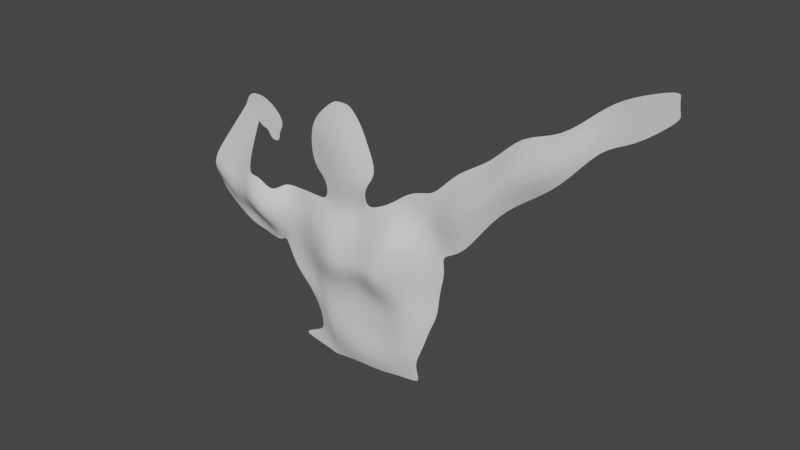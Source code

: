 # Source: arnold.blend  (saved by Blender 2.92.15; exported with 4.5.12 LTS)
import bpy
from mathutils import Matrix  # noqa: F401  (used for matrix-valued properties, if any)

bpy.ops.wm.read_factory_settings(use_empty=True)
scene = bpy.context.scene
scene.name = 'Scene'

# ---- collections
col_collection = bpy.data.collections.new('Collection'); scene.collection.children.link(col_collection)

# ---- materials (node trees are filled in below, after node groups)
mat_material_002 = bpy.data.materials.new('Material.002')
mat_material_002.alpha_threshold = 0.4625
mat_material_002.use_transparent_shadow = False
mat_material_003 = bpy.data.materials.new('Material.003')
mat_material_003.use_transparent_shadow = False

# ---- material node trees
mat_material_002.use_nodes = True; mat_material_002.node_tree.nodes.clear()
_N = mat_material_002.node_tree.nodes; _L = mat_material_002.node_tree.links
n0 = _N.new('ShaderNodeOutputMaterial'); n0.name = 'Material Output'; n0.location = (300, 300)
n1 = _N.new('ShaderNodeBsdfPrincipled'); n1.name = 'Principled BSDF'; n1.location = (10, 300)
n1.distribution = 'GGX'
n1.subsurface_method = 'BURLEY'
n1.inputs[3].default_value = 1.45
n1.inputs[27].default_value = (0.0, 0.0, 0.0, 1.0)
n1.inputs[28].default_value = 1.0
_L.new(n1.outputs[0], n0.inputs[0])
n0.is_active_output = True
mat_material_003.use_nodes = True; mat_material_003.node_tree.nodes.clear()
_N = mat_material_003.node_tree.nodes; _L = mat_material_003.node_tree.links
n0 = _N.new('ShaderNodeBsdfPrincipled'); n0.name = 'Principled BSDF'; n0.location = (10, 300)
n0.distribution = 'GGX'
n0.subsurface_method = 'BURLEY'
n0.inputs[3].default_value = 1.45
n0.inputs[27].default_value = (0.0, 0.0, 0.0, 1.0)
n0.inputs[28].default_value = 1.0
n1 = _N.new('ShaderNodeOutputMaterial'); n1.name = 'Material Output'; n1.location = (300, 300)
_L.new(n0.outputs[0], n1.inputs[0])
n1.is_active_output = True

# ---- world
world_world = bpy.data.worlds.new('World'); scene.world = world_world
world_world.use_nodes = True; world_world.node_tree.nodes.clear()
_N = world_world.node_tree.nodes; _L = world_world.node_tree.links
n0 = _N.new('ShaderNodeOutputWorld'); n0.name = 'World Output'; n0.location = (300, 300)
n1 = _N.new('ShaderNodeBackground'); n1.name = 'Background'; n1.location = (10, 300)
n1.inputs[0].default_value = (0.05088, 0.05088, 0.05088, 1.0)
_L.new(n1.outputs[0], n0.inputs[0])
n0.is_active_output = True
world_world.color = (0.05088, 0.05088, 0.05088)
world_world.use_sun_shadow = False
world_world.sun_shadow_jitter_overblur = 0.0

# ---- meshes
me_plane = bpy.data.meshes.new('Plane')
me_plane.from_pydata([(-0.756, -1.017, 0.09078), (0.645, -0.9932, 0.07393), (-0.9227, 0.5558, 0.1317), (0.7975, 0.9467, 0.08685), (-0.9586, 0.439, 0.2268), (-0.9877, 0.3318, 0.2845), (-0.9758, 0.2277, 0.2579), (-0.9543, 0.1223, 0.1996), (-0.9379, 0.008126, 0.1284), (-0.8899, -0.1179, 0.1229), (-0.8392, -0.2338, 0.1219), (-0.7624, -0.3384, 0.1206), (-0.6622, -0.4364, 0.1206), (-0.5684, -0.5257, 0.1344), (-0.4964, -0.6271, 0.1467), (-0.4848, -0.7557, 0.131), (-0.5058, -0.8599, 0.1096), (-0.5918, -0.9107, 0.09796), (-0.7151, -0.9723, 0.0937), (-0.6051, -1.041, 0.09073), (-0.497, -1.067, 0.08954), (-0.4296, -1.076, 0.0889), (-0.3911, -1.09, 0.08835), (-0.3629, -1.096, 0.08856), (-0.314, -1.086, 0.09241), (-0.166, -1.048, 0.1146), (-0.0007265, -1.02, 0.1347), (0.1034, -1.018, 0.133), (0.1942, -1.016, 0.1284), (0.2575, -1.01, 0.1264), (0.3041, -1.003, 0.1244), (0.3516, -0.9968, 0.1203), (0.4169, -0.9939, 0.1108), (0.5204, -0.9934, 0.09267), (0.6255, -0.8754, 0.09778), (0.6284, -0.7592, 0.1218), (0.6762, -0.6472, 0.1244), (0.7257, -0.5207, 0.1181), (0.7711, -0.3711, 0.1112), (0.8403, -0.2144, 0.09122), (0.8518, -0.05751, 0.08737), (0.8698, 0.07816, 0.08698), (0.8991, 0.1942, 0.08549), (0.8999, 0.3051, 0.08527), (0.8753, 0.4135, 0.08597), (0.8451, 0.5159, 0.08649), (0.8185, 0.6133, 0.0881), (0.7987, 0.713, 0.09034), (0.7956, 0.8233, 0.0908), (0.6821, 0.9224, 0.08543), (0.5855, 0.8949, 0.09086), (0.515, 0.8609, 0.09514), (0.4495, 0.8156, 0.09941), (0.3869, 0.764, 0.1076), (0.311, 0.7113, 0.1298), (0.2062, 0.6624, 0.1475), (0.09223, 0.6234, 0.1453), (-0.02053, 0.5924, 0.1362), (-0.1324, 0.5703, 0.1519), (-0.2426, 0.5608, 0.1545), (-0.3553, 0.559, 0.146), (-0.4956, 0.5586, 0.1376), (-0.6529, 0.5578, 0.1252), (-0.7977, 0.5558, 0.1229), (-0.5115, -0.9789, 0.09476), (-0.4257, -0.9997, 0.09744), (-0.3999, -1.026, 0.09568), (-0.3681, -1.029, 0.09794), (-0.3481, -1.016, 0.1026), (-0.3108, -0.9955, 0.1123), (-0.1768, -0.9502, 0.148), (-0.001938, -0.9125, 0.1722), (0.1014, -0.9072, 0.1711), (0.1846, -0.9031, 0.1686), (0.2428, -0.8948, 0.1677), (0.2893, -0.8853, 0.1664), (0.3393, -0.8784, 0.1631), (0.402, -0.8755, 0.1548), (0.4991, -0.8753, 0.1312), (-0.4455, -0.9386, 0.1053), (-0.3968, -0.966, 0.1067), (-0.3688, -0.9591, 0.1125), (-0.351, -0.9419, 0.1197), (-0.3337, -0.9155, 0.1303), (-0.2918, -0.8856, 0.1486), (-0.1504, -0.8371, 0.1811), (0.007086, -0.8054, 0.181), (0.1082, -0.8001, 0.1793), (0.1895, -0.7934, 0.1773), (0.2433, -0.7811, 0.1762), (0.2831, -0.7672, 0.1757), (0.3281, -0.757, 0.1754), (0.3946, -0.754, 0.1742), (0.5021, -0.7593, 0.1613), (-0.4276, -0.8828, 0.119), (-0.3658, -0.867, 0.1365), (-0.3532, -0.8532, 0.1434), (-0.3423, -0.8325, 0.1521), (-0.3207, -0.7978, 0.1677), (-0.2574, -0.7595, 0.1846), (-0.1033, -0.718, 0.1826), (0.0171, -0.7019, 0.174), (0.1207, -0.6943, 0.1727), (0.2072, -0.6856, 0.1697), (0.2702, -0.6736, 0.17), (0.3216, -0.6605, 0.1715), (0.3744, -0.6494, 0.1739), (0.4463, -0.6451, 0.1759), (0.5498, -0.6475, 0.1667), (-0.3929, -0.7579, 0.1566), (-0.3605, -0.7431, 0.1701), (-0.3459, -0.7258, 0.177), (-0.33, -0.7047, 0.1831), (-0.294, -0.6684, 0.1904), (-0.2087, -0.6327, 0.1893), (-0.0805, -0.6134, 0.1744), (0.0301, -0.6, 0.1647), (0.1383, -0.5895, 0.1628), (0.2454, -0.5839, 0.1623), (0.3274, -0.5747, 0.1677), (0.3953, -0.5625, 0.1735), (0.4603, -0.5481, 0.1775), (0.5294, -0.5351, 0.1762), (0.6122, -0.5253, 0.1611), (-0.3856, -0.6229, 0.1824), (-0.3486, -0.6135, 0.1898), (-0.3377, -0.5992, 0.192), (-0.3221, -0.58, 0.1941), (-0.2756, -0.5528, 0.1952), (-0.1882, -0.5316, 0.1874), (-0.06942, -0.5158, 0.1713), (0.04461, -0.4993, 0.1624), (0.1638, -0.4877, 0.1596), (0.2913, -0.4844, 0.1644), (0.3803, -0.4712, 0.1735), (0.4455, -0.4465, 0.1786), (0.5, -0.4173, 0.1808), (0.5672, -0.3924, 0.1776), (0.6689, -0.3808, 0.1503), (-0.4416, -0.5201, 0.1751), (-0.394, -0.5119, 0.1887), (-0.3758, -0.499, 0.1925), (-0.3454, -0.4804, 0.1967), (-0.279, -0.4555, 0.1986), (-0.1764, -0.4364, 0.1899), (-0.05839, -0.4187, 0.1749), (0.05834, -0.3994, 0.1654), (0.1814, -0.3841, 0.1624), (0.3039, -0.3728, 0.1668), (0.3813, -0.3441, 0.1753), (0.4538, -0.3086, 0.1826), (0.5367, -0.2735, 0.1824), (0.6286, -0.2443, 0.1619), (0.7291, -0.2253, 0.1221), (-0.5351, -0.433, 0.146), (-0.4714, -0.4232, 0.1661), (-0.4356, -0.4072, 0.1784), (-0.3754, -0.3835, 0.1942), (-0.2817, -0.3582, 0.2023), (-0.1648, -0.3409, 0.193), (-0.04744, -0.3215, 0.1791), (0.06909, -0.3, 0.1736), (0.1874, -0.2787, 0.1711), (0.2858, -0.2517, 0.18), (0.3683, -0.2145, 0.1959), (0.4468, -0.17, 0.2057), (0.5282, -0.1265, 0.1946), (0.6223, -0.09125, 0.154), (0.7369, -0.0712, 0.1063), (-0.6401, -0.3387, 0.1248), (-0.5551, -0.3307, 0.1403), (-0.4843, -0.3112, 0.1607), (-0.3933, -0.2852, 0.1946), (-0.2713, -0.2627, 0.2121), (-0.1535, -0.2444, 0.2081), (-0.03687, -0.2233, 0.1951), (0.07891, -0.1999, 0.1908), (0.1899, -0.1732, 0.2081), (0.2761, -0.1355, 0.232), (0.3515, -0.08822, 0.2546), (0.4269, -0.03723, 0.2578), (0.511, 0.009594, 0.2283), (0.6207, 0.0458, 0.1685), (0.7443, 0.06733, 0.1083), (-0.7135, -0.234, 0.1241), (-0.599, -0.2244, 0.1339), (-0.497, -0.208, 0.1673), (-0.3822, -0.1853, 0.2143), (-0.2602, -0.1658, 0.2392), (-0.143, -0.1461, 0.2413), (-0.02699, -0.1234, 0.2285), (0.08796, -0.09879, 0.2343), (0.1958, -0.06736, 0.2632), (0.2791, -0.023, 0.2959), (0.358, 0.0289, 0.3074), (0.4481, 0.08169, 0.2764), (0.5498, 0.1285, 0.228), (0.6618, 0.1624, 0.1571), (0.7717, 0.1837, 0.1081), (-0.7648, -0.1179, 0.1256), (-0.638, -0.1161, 0.1404), (-0.5044, -0.1015, 0.1846), (-0.3684, -0.08375, 0.2437), (-0.2502, -0.0666, 0.2774), (-0.1343, -0.04803, 0.2813), (-0.01989, -0.02708, 0.274), (0.09391, -0.002365, 0.2812), (0.2, 0.03298, 0.3112), (0.2888, 0.07954, 0.3347), (0.3781, 0.1346, 0.3096), (0.4752, 0.1895, 0.2807), (0.5744, 0.2376, 0.2175), (0.6762, 0.2706, 0.1521), (0.7822, 0.2932, 0.1055), (-0.8158, 0.0053, 0.1261), (-0.6731, 0.003733, 0.1489), (-0.5096, 0.008567, 0.2044), (-0.36, 0.01733, 0.2691), (-0.2433, 0.03017, 0.299), (-0.1294, 0.04526, 0.3017), (-0.0164, 0.06479, 0.296), (0.09662, 0.09029, 0.3041), (0.202, 0.127, 0.3251), (0.2956, 0.176, 0.3293), (0.3867, 0.2347, 0.3082), (0.4814, 0.2941, 0.2711), (0.5707, 0.342, 0.2217), (0.6592, 0.3737, 0.1628), (0.7583, 0.3974, 0.113), (-0.8295, 0.122, 0.1306), (-0.6767, 0.1189, 0.154), (-0.5032, 0.116, 0.2188), (-0.3548, 0.1165, 0.274), (-0.24, 0.1246, 0.2946), (-0.1277, 0.1368, 0.2894), (-0.01582, 0.1557, 0.2804), (0.09687, 0.1828, 0.2863), (0.2017, 0.2205, 0.2988), (0.297, 0.2722, 0.3096), (0.39, 0.3329, 0.3005), (0.4767, 0.3905, 0.2684), (0.5535, 0.437, 0.2138), (0.6338, 0.4707, 0.1589), (0.7293, 0.495, 0.1127), (-0.8508, 0.2277, 0.1539), (-0.689, 0.2252, 0.1492), (-0.496, 0.2186, 0.2211), (-0.3517, 0.216, 0.2681), (-0.2395, 0.2205, 0.2797), (-0.1286, 0.2307, 0.269), (-0.01723, 0.2497, 0.2576), (0.09565, 0.2793, 0.2638), (0.202, 0.3162, 0.2821), (0.3015, 0.3695, 0.2802), (0.3959, 0.4299, 0.2749), (0.4712, 0.4842, 0.2306), (0.5378, 0.5296, 0.1819), (0.61, 0.5646, 0.1395), (0.7025, 0.5897, 0.1034), (-0.8627, 0.3318, 0.186), (-0.708, 0.3325, 0.1389), (-0.5055, 0.3242, 0.2032), (-0.352, 0.3207, 0.2477), (-0.2409, 0.3225, 0.2551), (-0.1306, 0.3316, 0.2407), (-0.01936, 0.3516, 0.2266), (0.09348, 0.3824, 0.2272), (0.2037, 0.4195, 0.241), (0.3095, 0.4732, 0.2439), (0.3965, 0.5304, 0.2177), (0.4625, 0.5825, 0.1766), (0.5223, 0.6273, 0.1411), (0.591, 0.6623, 0.1133), (0.6832, 0.6889, 0.09204), (-0.8336, 0.439, 0.1457), (-0.6842, 0.4407, 0.1328), (-0.4998, 0.4358, 0.172), (-0.355, 0.4347, 0.1957), (-0.2426, 0.4358, 0.2004), (-0.1324, 0.4453, 0.1871), (-0.02053, 0.4674, 0.1712), (0.09223, 0.4984, 0.17), (0.2062, 0.5375, 0.1798), (0.3144, 0.5885, 0.1792), (0.3929, 0.6408, 0.1533), (0.4536, 0.6911, 0.1267), (0.5121, 0.7362, 0.1047), (0.5832, 0.7718, 0.09474), (0.6802, 0.799, 0.08928), (-1.002, 0.4573, 0.2292), (-1.038, 0.3405, 0.2974), (-1.067, 0.2333, 0.2968), (-1.055, 0.1291, 0.2447), (-1.034, 0.02374, 0.1516), (-1.018, -0.09039, 0.1195), (-1.203, 0.5966, 0.2041), (-1.239, 0.4625, 0.2882), (-1.268, 0.3393, 0.2882), (-1.256, 0.2198, 0.223), (-1.235, 0.09873, 0.1422), (-1.218, -0.03232, 0.1126), (-1.351, 0.5223, 0.2119), (-1.387, 0.4068, 0.2215), (-1.416, 0.3009, 0.2086), (-1.404, 0.198, 0.1609), (-1.382, 0.0938, 0.1079), (-1.366, -0.01899, 0.106), (-1.521, 0.4928, 0.1567), (-1.557, 0.3979, 0.1793), (-1.586, 0.3108, 0.1783), (-1.574, 0.2263, 0.1617), (-1.553, 0.1407, 0.1266), (-1.537, 0.04799, 0.09909), (-1.768, 0.6898, 0.1396), (-1.803, 0.5949, 0.1629), (-1.833, 0.5078, 0.1625), (-1.821, 0.4233, 0.1466), (-1.799, 0.3377, 0.1119), (-1.783, 0.245, 0.1001), (-1.26, 1.075, 0.09153), (-1.336, 1.062, 0.0891), (-1.447, 1.15, 0.08089), (-1.222, 1.132, 0.09045), (-1.298, 1.118, 0.08822), (-1.409, 1.207, 0.08003), (-1.139, 1.142, 0.0928), (-1.373, 1.329, 0.07588), (-0.8956, 1.145, 0.09912), (-1.13, 1.332, 0.08382), (-1.207, 1.022, 0.09565), (-1.123, 1.034, 0.09806), (-0.9934, 1.036, 0.1018), (-1.1, 0.9364, 0.1028), (-0.9713, 0.9381, 0.1065), (1.002, 1.205, 0.05996), (1.08, 0.4651, 0.07349), (1.05, 0.6072, 0.1165), (1.023, 0.7425, 0.1649), (1.003, 0.8809, 0.1627), (1.0, 1.034, 0.1009), (1.318, 1.356, 0.05538), (1.366, 0.9034, 0.0748), (1.348, 0.9903, 0.1188), (1.331, 1.073, 0.1399), (1.319, 1.158, 0.1382), (1.317, 1.251, 0.1088), (1.554, 1.659, 0.02389), (1.612, 1.111, 0.04537), (1.589, 1.217, 0.1102), (1.57, 1.317, 0.1482), (1.555, 1.419, 0.1462), (1.553, 1.532, 0.09634), (1.912, 1.72, 0.04574), (1.952, 1.34, 0.06452), (1.936, 1.413, 0.1112), (1.923, 1.482, 0.1315), (1.913, 1.553, 0.1306), (1.911, 1.632, 0.104), (2.203, 2.012, 0.003157), (2.232, 1.734, 0.003879), (2.221, 1.788, 0.003708), (2.211, 1.838, 0.003554), (2.204, 1.89, 0.003403), (2.203, 1.948, 0.003248), (2.424, 2.158, 0.00315), (2.463, 1.788, 0.00315), (2.448, 1.859, 0.00315), (2.434, 1.927, 0.00315), (2.424, 1.996, 0.00315), (2.423, 2.073, 0.00315), (2.789, 2.291, 0.00315), (2.811, 2.074, 0.00315), (2.803, 2.116, 0.00315), (2.795, 2.156, 0.00315), (2.789, 2.196, 0.00315), (2.788, 2.241, 0.00315), (0.09679, 0.8349, 0.1919), (-0.01598, 0.8039, 0.189), (-0.1278, 0.7818, 0.199), (-0.238, 0.7723, 0.1903), (-0.3507, 0.7705, 0.1582), (0.229, 0.9638, 0.1465), (0.04087, 0.8941, 0.2015), (-0.1561, 0.8551, 0.2065), (-0.3502, 0.8383, 0.1619), (-0.5487, 0.8352, 0.1172), (0.118, 1.206, 0.1442), (-0.0577, 1.149, 0.192), (-0.2333, 1.114, 0.1957), (-0.4064, 1.099, 0.1579), (-0.5833, 1.096, 0.1077), (0.02787, 1.367, 0.1188), (-0.1175, 1.327, 0.1395), (-0.2616, 1.298, 0.1427), (-0.4036, 1.286, 0.1242), (-0.5489, 1.284, 0.0973), (-0.1278, 1.491, 0.08509), (-0.1862, 1.47, 0.08738), (-0.2441, 1.464, 0.08752), (-0.3011, 1.459, 0.08784), (-0.3594, 1.458, 0.08663), (-0.1845, 1.492, 0.0841), (-0.2142, 1.497, 0.08331), (-0.2437, 1.495, 0.08363), (-0.2728, 1.492, 0.08391), (-0.3025, 1.488, 0.08424)], [], [(64, 65, 80, 79), (65, 66, 81, 80), (66, 67, 82, 81), (67, 68, 83, 82), (68, 69, 84, 83), (69, 70, 85, 84), (70, 71, 86, 85), (71, 72, 87, 86), (72, 73, 88, 87), (73, 74, 89, 88), (74, 75, 90, 89), (75, 76, 91, 90), (76, 77, 92, 91), (77, 78, 93, 92), (79, 80, 95, 94), (80, 81, 96, 95), (81, 82, 97, 96), (82, 83, 98, 97), (83, 84, 99, 98), (84, 85, 100, 99), (85, 86, 101, 100), (86, 87, 102, 101), (87, 88, 103, 102), (88, 89, 104, 103), (89, 90, 105, 104), (90, 91, 106, 105), (91, 92, 107, 106), (92, 93, 108, 107), (94, 95, 110, 109), (95, 96, 111, 110), (96, 97, 112, 111), (97, 98, 113, 112), (98, 99, 114, 113), (99, 100, 115, 114), (100, 101, 116, 115), (101, 102, 117, 116), (102, 103, 118, 117), (103, 104, 119, 118), (104, 105, 120, 119), (105, 106, 121, 120), (106, 107, 122, 121), (107, 108, 123, 122), (109, 110, 125, 124), (110, 111, 126, 125), (111, 112, 127, 126), (112, 113, 128, 127), (113, 114, 129, 128), (114, 115, 130, 129), (115, 116, 131, 130), (116, 117, 132, 131), (117, 118, 133, 132), (118, 119, 134, 133), (119, 120, 135, 134), (120, 121, 136, 135), (121, 122, 137, 136), (122, 123, 138, 137), (124, 125, 140, 139), (125, 126, 141, 140), (126, 127, 142, 141), (127, 128, 143, 142), (128, 129, 144, 143), (129, 130, 145, 144), (130, 131, 146, 145), (131, 132, 147, 146), (132, 133, 148, 147), (133, 134, 149, 148), (134, 135, 150, 149), (135, 136, 151, 150), (136, 137, 152, 151), (137, 138, 153, 152), (139, 140, 155, 154), (140, 141, 156, 155), (141, 142, 157, 156), (142, 143, 158, 157), (143, 144, 159, 158), (144, 145, 160, 159), (145, 146, 161, 160), (146, 147, 162, 161), (147, 148, 163, 162), (148, 149, 164, 163), (149, 150, 165, 164), (150, 151, 166, 165), (151, 152, 167, 166), (152, 153, 168, 167), (154, 155, 170, 169), (155, 156, 171, 170), (156, 157, 172, 171), (157, 158, 173, 172), (158, 159, 174, 173), (159, 160, 175, 174), (160, 161, 176, 175), (161, 162, 177, 176), (162, 163, 178, 177), (163, 164, 179, 178), (164, 165, 180, 179), (165, 166, 181, 180), (166, 167, 182, 181), (167, 168, 183, 182), (169, 170, 185, 184), (170, 171, 186, 185), (171, 172, 187, 186), (172, 173, 188, 187), (173, 174, 189, 188), (174, 175, 190, 189), (175, 176, 191, 190), (176, 177, 192, 191), (177, 178, 193, 192), (178, 179, 194, 193), (179, 180, 195, 194), (180, 181, 196, 195), (181, 182, 197, 196), (182, 183, 198, 197), (184, 185, 200, 199), (185, 186, 201, 200), (186, 187, 202, 201), (187, 188, 203, 202), (188, 189, 204, 203), (189, 190, 205, 204), (190, 191, 206, 205), (191, 192, 207, 206), (192, 193, 208, 207), (193, 194, 209, 208), (194, 195, 210, 209), (195, 196, 211, 210), (196, 197, 212, 211), (197, 198, 213, 212), (199, 200, 215, 214), (200, 201, 216, 215), (201, 202, 217, 216), (202, 203, 218, 217), (203, 204, 219, 218), (204, 205, 220, 219), (205, 206, 221, 220), (206, 207, 222, 221), (207, 208, 223, 222), (208, 209, 224, 223), (209, 210, 225, 224), (210, 211, 226, 225), (211, 212, 227, 226), (212, 213, 228, 227), (214, 215, 230, 229), (215, 216, 231, 230), (216, 217, 232, 231), (217, 218, 233, 232), (218, 219, 234, 233), (219, 220, 235, 234), (220, 221, 236, 235), (221, 222, 237, 236), (222, 223, 238, 237), (223, 224, 239, 238), (224, 225, 240, 239), (225, 226, 241, 240), (226, 227, 242, 241), (227, 228, 243, 242), (229, 230, 245, 244), (230, 231, 246, 245), (231, 232, 247, 246), (232, 233, 248, 247), (233, 234, 249, 248), (234, 235, 250, 249), (235, 236, 251, 250), (236, 237, 252, 251), (237, 238, 253, 252), (238, 239, 254, 253), (239, 240, 255, 254), (240, 241, 256, 255), (241, 242, 257, 256), (242, 243, 258, 257), (244, 245, 260, 259), (245, 246, 261, 260), (246, 247, 262, 261), (247, 248, 263, 262), (248, 249, 264, 263), (249, 250, 265, 264), (250, 251, 266, 265), (251, 252, 267, 266), (252, 253, 268, 267), (253, 254, 269, 268), (254, 255, 270, 269), (255, 256, 271, 270), (256, 257, 272, 271), (257, 258, 273, 272), (259, 260, 275, 274), (260, 261, 276, 275), (261, 262, 277, 276), (262, 263, 278, 277), (263, 264, 279, 278), (264, 265, 280, 279), (265, 266, 281, 280), (266, 267, 282, 281), (267, 268, 283, 282), (268, 269, 284, 283), (269, 270, 285, 284), (270, 271, 286, 285), (271, 272, 287, 286), (272, 273, 288, 287), (0, 19, 64, 18), (19, 20, 65, 64), (20, 21, 66, 65), (21, 22, 67, 66), (22, 23, 68, 67), (23, 24, 69, 68), (24, 25, 70, 69), (25, 26, 71, 70), (26, 27, 72, 71), (27, 28, 73, 72), (28, 29, 74, 73), (29, 30, 75, 74), (30, 31, 76, 75), (31, 32, 77, 76), (32, 33, 78, 77), (33, 1, 34, 78), (78, 34, 35, 93), (93, 35, 36, 108), (108, 36, 37, 123), (123, 37, 38, 138), (138, 38, 39, 153), (153, 39, 40, 168), (168, 40, 41, 183), (183, 41, 42, 198), (198, 42, 43, 213), (213, 43, 44, 228), (228, 44, 45, 243), (243, 45, 46, 258), (258, 46, 47, 273), (273, 47, 48, 288), (288, 48, 3, 49), (287, 288, 49, 50), (286, 287, 50, 51), (285, 286, 51, 52), (284, 285, 52, 53), (283, 284, 53, 54), (282, 283, 54, 55), (281, 282, 55, 56), (280, 281, 56, 57), (279, 280, 57, 58), (278, 279, 58, 59), (277, 278, 59, 60), (276, 277, 60, 61), (275, 276, 61, 62), (274, 275, 62, 63), (4, 274, 63, 2), (5, 259, 274, 4), (6, 244, 259, 5), (7, 229, 244, 6), (8, 214, 229, 7), (9, 199, 214, 8), (10, 184, 199, 9), (11, 169, 184, 10), (12, 154, 169, 11), (13, 139, 154, 12), (14, 124, 139, 13), (15, 109, 124, 14), (16, 94, 109, 15), (17, 79, 94, 16), (18, 64, 79, 17), (7, 6, 292, 293), (5, 4, 290, 291), (8, 7, 293, 294), (6, 5, 291, 292), (4, 2, 289, 290), (293, 292, 298, 299), (291, 290, 296, 297), (294, 293, 299, 300), (292, 291, 297, 298), (290, 289, 295, 296), (299, 298, 304, 305), (297, 296, 302, 303), (300, 299, 305, 306), (298, 297, 303, 304), (296, 295, 301, 302), (305, 304, 310, 311), (303, 302, 308, 309), (306, 305, 311, 312), (304, 303, 309, 310), (302, 301, 307, 308), (311, 310, 316, 317), (309, 308, 314, 315), (312, 311, 317, 318), (310, 309, 315, 316), (308, 307, 313, 314), (313, 307, 320, 321), (307, 301, 319, 320), (321, 320, 323, 324), (320, 319, 322, 323), (324, 323, 325, 326), (326, 325, 327, 328), (327, 325, 330, 331), (325, 323, 329, 330), (331, 330, 332, 333), (3, 48, 339, 334), (47, 46, 337, 338), (45, 44, 335, 336), (48, 47, 338, 339), (46, 45, 336, 337), (339, 338, 344, 345), (337, 336, 342, 343), (334, 339, 345, 340), (338, 337, 343, 344), (336, 335, 341, 342), (345, 344, 350, 351), (343, 342, 348, 349), (340, 345, 351, 346), (344, 343, 349, 350), (342, 341, 347, 348), (351, 350, 356, 357), (349, 348, 354, 355), (346, 351, 357, 352), (350, 349, 355, 356), (348, 347, 353, 354), (357, 356, 362, 363), (355, 354, 360, 361), (352, 357, 363, 358), (356, 355, 361, 362), (354, 353, 359, 360), (363, 362, 368, 369), (361, 360, 366, 367), (358, 363, 369, 364), (362, 361, 367, 368), (360, 359, 365, 366), (369, 368, 374, 375), (367, 366, 372, 373), (364, 369, 375, 370), (368, 367, 373, 374), (366, 365, 371, 372), (59, 58, 378, 379), (57, 56, 376, 377), (60, 59, 379, 380), (58, 57, 377, 378), (380, 379, 384, 385), (378, 377, 382, 383), (379, 378, 383, 384), (377, 376, 381, 382), (385, 384, 389, 390), (383, 382, 387, 388), (384, 383, 388, 389), (382, 381, 386, 387), (387, 386, 391, 392), (390, 389, 394, 395), (388, 387, 392, 393), (389, 388, 393, 394), (394, 393, 398, 399), (392, 391, 396, 397), (395, 394, 399, 400), (393, 392, 397, 398), (400, 399, 398, 397, 396, 401, 402, 403, 404, 405)])
me_plane.polygons.foreach_set('material_index', [0, 0, 0, 0, 0, 0, 0, 0, 0, 0, 0, 0, 0, 0, 0, 0, 0, 0, 0, 0, 0, 0, 0, 0, 0, 0, 0, 0, 0, 0, 0, 0, 0, 0, 0, 0, 0, 0, 0, 0, 0, 0, 0, 0, 0, 0, 0, 0, 0, 0, 0, 0, 0, 0, 0, 0, 0, 0, 0, 0, 0, 0, 0, 0, 0, 0, 0, 0, 0, 0, 0, 0, 0, 0, 0, 0, 0, 0, 0, 0, 0, 0, 0, 0, 0, 0, 0, 0, 0, 0, 0, 0, 0, 0, 0, 0, 0, 0, 0, 0, 0, 0, 0, 0, 0, 0, 0, 0, 0, 0, 0, 0, 0, 0, 0, 0, 0, 0, 0, 0, 0, 0, 0, 0, 0, 0, 0, 0, 0, 0, 0, 0, 0, 0, 0, 0, 0, 0, 0, 0, 0, 0, 0, 0, 0, 0, 0, 0, 0, 0, 0, 0, 0, 0, 0, 0, 0, 0, 0, 0, 0, 0, 0, 0, 0, 0, 0, 0, 0, 0, 0, 0, 0, 0, 0, 0, 0, 0, 0, 0, 0, 0, 0, 0, 0, 0, 0, 0, 0, 0, 0, 0, 0, 0, 0, 0, 0, 0, 0, 0, 0, 0, 0, 0, 0, 0, 0, 0, 0, 0, 0, 0, 0, 0, 0, 0, 0, 0, 0, 0, 0, 0, 0, 0, 0, 0, 0, 0, 0, 0, 0, 0, 0, 0, 0, 0, 0, 0, 0, 0, 0, 0, 0, 0, 0, 0, 0, 0, 0, 0, 0, 0, 0, 0, 0, 0, 0, 0, 0, 0, 0, 0, 0, 0, 0, 0, 0, 0, 0, 0, 0, 0, 0, 0, 0, 0, 0, 0, 0, 0, 0, 0, 0, 0, 0, 0, 0, 0, 0, 0, 0, 0, 0, 0, 0, 0, 0, 0, 0, 0, 0, 0, 0, 0, 0, 0, 0, 0, 0, 0, 0, 0, 0, 0, 0, 0, 0, 0, 0, 0, 0, 0, 0, 0, 0, 0, 0, 0, 0, 0, 0, 0, 0, 0, 0, 0, 0, 0, 0, 1, 0, 0, 0, 0, 0, 0])
_uv = me_plane.uv_layers.new(name='UVMap')
_uv.uv.foreach_set('vector', [0.0625, 0.0625, 0.125, 0.0625, 0.125, 0.125, 0.0625, 0.125, 0.125, 0.0625, 0.1875, 0.0625, 0.1875, 0.125, 0.125, 0.125, 0.1875, 0.0625, 0.25, 0.0625, 0.25, 0.125, 0.1875, 0.125, 0.25, 0.0625, 0.3125, 0.0625, 0.3125, 0.125, 0.25, 0.125, 0.3125, 0.0625, 0.375, 0.0625, 0.375, 0.125, 0.3125, 0.125, 0.375, 0.0625, 0.4375, 0.0625, 0.4375, 0.125, 0.375, 0.125, 0.4375, 0.0625, 0.5, 0.0625, 0.5, 0.125, 0.4375, 0.125, 0.5, 0.0625, 0.5625, 0.0625, 0.5625, 0.125, 0.5, 0.125, 0.5625, 0.0625, 0.625, 0.0625, 0.625, 0.125, 0.5625, 0.125, 0.625, 0.0625, 0.6875, 0.0625, 0.6875, 0.125, 0.625, 0.125, 0.6875, 0.0625, 0.75, 0.0625, 0.75, 0.125, 0.6875, 0.125, 0.75, 0.0625, 0.8125, 0.0625, 0.8125, 0.125, 0.75, 0.125, 0.8125, 0.0625, 0.875, 0.0625, 0.875, 0.125, 0.8125, 0.125, 0.875, 0.0625, 0.9375, 0.0625, 0.9375, 0.125, 0.875, 0.125, 0.0625, 0.125, 0.125, 0.125, 0.125, 0.1875, 0.0625, 0.1875, 0.125, 0.125, 0.1875, 0.125, 0.1875, 0.1875, 0.125, 0.1875, 0.1875, 0.125, 0.25, 0.125, 0.25, 0.1875, 0.1875, 0.1875, 0.25, 0.125, 0.3125, 0.125, 0.3125, 0.1875, 0.25, 0.1875, 0.3125, 0.125, 0.375, 0.125, 0.375, 0.1875, 0.3125, 0.1875, 0.375, 0.125, 0.4375, 0.125, 0.4375, 0.1875, 0.375, 0.1875, 0.4375, 0.125, 0.5, 0.125, 0.5, 0.1875, 0.4375, 0.1875, 0.5, 0.125, 0.5625, 0.125, 0.5625, 0.1875, 0.5, 0.1875, 0.5625, 0.125, 0.625, 0.125, 0.625, 0.1875, 0.5625, 0.1875, 0.625, 0.125, 0.6875, 0.125, 0.6875, 0.1875, 0.625, 0.1875, 0.6875, 0.125, 0.75, 0.125, 0.75, 0.1875, 0.6875, 0.1875, 0.75, 0.125, 0.8125, 0.125, 0.8125, 0.1875, 0.75, 0.1875, 0.8125, 0.125, 0.875, 0.125, 0.875, 0.1875, 0.8125, 0.1875, 0.875, 0.125, 0.9375, 0.125, 0.9375, 0.1875, 0.875, 0.1875, 0.0625, 0.1875, 0.125, 0.1875, 0.125, 0.25, 0.0625, 0.25, 0.125, 0.1875, 0.1875, 0.1875, 0.1875, 0.25, 0.125, 0.25, 0.1875, 0.1875, 0.25, 0.1875, 0.25, 0.25, 0.1875, 0.25, 0.25, 0.1875, 0.3125, 0.1875, 0.3125, 0.25, 0.25, 0.25, 0.3125, 0.1875, 0.375, 0.1875, 0.375, 0.25, 0.3125, 0.25, 0.375, 0.1875, 0.4375, 0.1875, 0.4375, 0.25, 0.375, 0.25, 0.4375, 0.1875, 0.5, 0.1875, 0.5, 0.25, 0.4375, 0.25, 0.5, 0.1875, 0.5625, 0.1875, 0.5625, 0.25, 0.5, 0.25, 0.5625, 0.1875, 0.625, 0.1875, 0.625, 0.25, 0.5625, 0.25, 0.625, 0.1875, 0.6875, 0.1875, 0.6875, 0.25, 0.625, 0.25, 0.6875, 0.1875, 0.75, 0.1875, 0.75, 0.25, 0.6875, 0.25, 0.75, 0.1875, 0.8125, 0.1875, 0.8125, 0.25, 0.75, 0.25, 0.8125, 0.1875, 0.875, 0.1875, 0.875, 0.25, 0.8125, 0.25, 0.875, 0.1875, 0.9375, 0.1875, 0.9375, 0.25, 0.875, 0.25, 0.0625, 0.25, 0.125, 0.25, 0.125, 0.3125, 0.0625, 0.3125, 0.125, 0.25, 0.1875, 0.25, 0.1875, 0.3125, 0.125, 0.3125, 0.1875, 0.25, 0.25, 0.25, 0.25, 0.3125, 0.1875, 0.3125, 0.25, 0.25, 0.3125, 0.25, 0.3125, 0.3125, 0.25, 0.3125, 0.3125, 0.25, 0.375, 0.25, 0.375, 0.3125, 0.3125, 0.3125, 0.375, 0.25, 0.4375, 0.25, 0.4375, 0.3125, 0.375, 0.3125, 0.4375, 0.25, 0.5, 0.25, 0.5, 0.3125, 0.4375, 0.3125, 0.5, 0.25, 0.5625, 0.25, 0.5625, 0.3125, 0.5, 0.3125, 0.5625, 0.25, 0.625, 0.25, 0.625, 0.3125, 0.5625, 0.3125, 0.625, 0.25, 0.6875, 0.25, 0.6875, 0.3125, 0.625, 0.3125, 0.6875, 0.25, 0.75, 0.25, 0.75, 0.3125, 0.6875, 0.3125, 0.75, 0.25, 0.8125, 0.25, 0.8125, 0.3125, 0.75, 0.3125, 0.8125, 0.25, 0.875, 0.25, 0.875, 0.3125, 0.8125, 0.3125, 0.875, 0.25, 0.9375, 0.25, 0.9375, 0.3125, 0.875, 0.3125, 0.0625, 0.3125, 0.125, 0.3125, 0.125, 0.375, 0.0625, 0.375, 0.125, 0.3125, 0.1875, 0.3125, 0.1875, 0.375, 0.125, 0.375, 0.1875, 0.3125, 0.25, 0.3125, 0.25, 0.375, 0.1875, 0.375, 0.25, 0.3125, 0.3125, 0.3125, 0.3125, 0.375, 0.25, 0.375, 0.3125, 0.3125, 0.375, 0.3125, 0.375, 0.375, 0.3125, 0.375, 0.375, 0.3125, 0.4375, 0.3125, 0.4375, 0.375, 0.375, 0.375, 0.4375, 0.3125, 0.5, 0.3125, 0.5, 0.375, 0.4375, 0.375, 0.5, 0.3125, 0.5625, 0.3125, 0.5625, 0.375, 0.5, 0.375, 0.5625, 0.3125, 0.625, 0.3125, 0.625, 0.375, 0.5625, 0.375, 0.625, 0.3125, 0.6875, 0.3125, 0.6875, 0.375, 0.625, 0.375, 0.6875, 0.3125, 0.75, 0.3125, 0.75, 0.375, 0.6875, 0.375, 0.75, 0.3125, 0.8125, 0.3125, 0.8125, 0.375, 0.75, 0.375, 0.8125, 0.3125, 0.875, 0.3125, 0.875, 0.375, 0.8125, 0.375, 0.875, 0.3125, 0.9375, 0.3125, 0.9375, 0.375, 0.875, 0.375, 0.0625, 0.375, 0.125, 0.375, 0.125, 0.4375, 0.0625, 0.4375, 0.125, 0.375, 0.1875, 0.375, 0.1875, 0.4375, 0.125, 0.4375, 0.1875, 0.375, 0.25, 0.375, 0.25, 0.4375, 0.1875, 0.4375, 0.25, 0.375, 0.3125, 0.375, 0.3125, 0.4375, 0.25, 0.4375, 0.3125, 0.375, 0.375, 0.375, 0.375, 0.4375, 0.3125, 0.4375, 0.375, 0.375, 0.4375, 0.375, 0.4375, 0.4375, 0.375, 0.4375, 0.4375, 0.375, 0.5, 0.375, 0.5, 0.4375, 0.4375, 0.4375, 0.5, 0.375, 0.5625, 0.375, 0.5625, 0.4375, 0.5, 0.4375, 0.5625, 0.375, 0.625, 0.375, 0.625, 0.4375, 0.5625, 0.4375, 0.625, 0.375, 0.6875, 0.375, 0.6875, 0.4375, 0.625, 0.4375, 0.6875, 0.375, 0.75, 0.375, 0.75, 0.4375, 0.6875, 0.4375, 0.75, 0.375, 0.8125, 0.375, 0.8125, 0.4375, 0.75, 0.4375, 0.8125, 0.375, 0.875, 0.375, 0.875, 0.4375, 0.8125, 0.4375, 0.875, 0.375, 0.9375, 0.375, 0.9375, 0.4375, 0.875, 0.4375, 0.0625, 0.4375, 0.125, 0.4375, 0.125, 0.5, 0.0625, 0.5, 0.125, 0.4375, 0.1875, 0.4375, 0.1875, 0.5, 0.125, 0.5, 0.1875, 0.4375, 0.25, 0.4375, 0.25, 0.5, 0.1875, 0.5, 0.25, 0.4375, 0.3125, 0.4375, 0.3125, 0.5, 0.25, 0.5, 0.3125, 0.4375, 0.375, 0.4375, 0.375, 0.5, 0.3125, 0.5, 0.375, 0.4375, 0.4375, 0.4375, 0.4375, 0.5, 0.375, 0.5, 0.4375, 0.4375, 0.5, 0.4375, 0.5, 0.5, 0.4375, 0.5, 0.5, 0.4375, 0.5625, 0.4375, 0.5625, 0.5, 0.5, 0.5, 0.5625, 0.4375, 0.625, 0.4375, 0.625, 0.5, 0.5625, 0.5, 0.625, 0.4375, 0.6875, 0.4375, 0.6875, 0.5, 0.625, 0.5, 0.6875, 0.4375, 0.75, 0.4375, 0.75, 0.5, 0.6875, 0.5, 0.75, 0.4375, 0.8125, 0.4375, 0.8125, 0.5, 0.75, 0.5, 0.8125, 0.4375, 0.875, 0.4375, 0.875, 0.5, 0.8125, 0.5, 0.875, 0.4375, 0.9375, 0.4375, 0.9375, 0.5, 0.875, 0.5, 0.0625, 0.5, 0.125, 0.5, 0.125, 0.5625, 0.0625, 0.5625, 0.125, 0.5, 0.1875, 0.5, 0.1875, 0.5625, 0.125, 0.5625, 0.1875, 0.5, 0.25, 0.5, 0.25, 0.5625, 0.1875, 0.5625, 0.25, 0.5, 0.3125, 0.5, 0.3125, 0.5625, 0.25, 0.5625, 0.3125, 0.5, 0.375, 0.5, 0.375, 0.5625, 0.3125, 0.5625, 0.375, 0.5, 0.4375, 0.5, 0.4375, 0.5625, 0.375, 0.5625, 0.4375, 0.5, 0.5, 0.5, 0.5, 0.5625, 0.4375, 0.5625, 0.5, 0.5, 0.5625, 0.5, 0.5625, 0.5625, 0.5, 0.5625, 0.5625, 0.5, 0.625, 0.5, 0.625, 0.5625, 0.5625, 0.5625, 0.625, 0.5, 0.6875, 0.5, 0.6875, 0.5625, 0.625, 0.5625, 0.6875, 0.5, 0.75, 0.5, 0.75, 0.5625, 0.6875, 0.5625, 0.75, 0.5, 0.8125, 0.5, 0.8125, 0.5625, 0.75, 0.5625, 0.8125, 0.5, 0.875, 0.5, 0.875, 0.5625, 0.8125, 0.5625, 0.875, 0.5, 0.9375, 0.5, 0.9375, 0.5625, 0.875, 0.5625, 0.0625, 0.5625, 0.125, 0.5625, 0.125, 0.625, 0.0625, 0.625, 0.125, 0.5625, 0.1875, 0.5625, 0.1875, 0.625, 0.125, 0.625, 0.1875, 0.5625, 0.25, 0.5625, 0.25, 0.625, 0.1875, 0.625, 0.25, 0.5625, 0.3125, 0.5625, 0.3125, 0.625, 0.25, 0.625, 0.3125, 0.5625, 0.375, 0.5625, 0.375, 0.625, 0.3125, 0.625, 0.375, 0.5625, 0.4375, 0.5625, 0.4375, 0.625, 0.375, 0.625, 0.4375, 0.5625, 0.5, 0.5625, 0.5, 0.625, 0.4375, 0.625, 0.5, 0.5625, 0.5625, 0.5625, 0.5625, 0.625, 0.5, 0.625, 0.5625, 0.5625, 0.625, 0.5625, 0.625, 0.625, 0.5625, 0.625, 0.625, 0.5625, 0.6875, 0.5625, 0.6875, 0.625, 0.625, 0.625, 0.6875, 0.5625, 0.75, 0.5625, 0.75, 0.625, 0.6875, 0.625, 0.75, 0.5625, 0.8125, 0.5625, 0.8125, 0.625, 0.75, 0.625, 0.8125, 0.5625, 0.875, 0.5625, 0.875, 0.625, 0.8125, 0.625, 0.875, 0.5625, 0.9375, 0.5625, 0.9375, 0.625, 0.875, 0.625, 0.0625, 0.625, 0.125, 0.625, 0.125, 0.6875, 0.0625, 0.6875, 0.125, 0.625, 0.1875, 0.625, 0.1875, 0.6875, 0.125, 0.6875, 0.1875, 0.625, 0.25, 0.625, 0.25, 0.6875, 0.1875, 0.6875, 0.25, 0.625, 0.3125, 0.625, 0.3125, 0.6875, 0.25, 0.6875, 0.3125, 0.625, 0.375, 0.625, 0.375, 0.6875, 0.3125, 0.6875, 0.375, 0.625, 0.4375, 0.625, 0.4375, 0.6875, 0.375, 0.6875, 0.4375, 0.625, 0.5, 0.625, 0.5, 0.6875, 0.4375, 0.6875, 0.5, 0.625, 0.5625, 0.625, 0.5625, 0.6875, 0.5, 0.6875, 0.5625, 0.625, 0.625, 0.625, 0.625, 0.6875, 0.5625, 0.6875, 0.625, 0.625, 0.6875, 0.625, 0.6875, 0.6875, 0.625, 0.6875, 0.6875, 0.625, 0.75, 0.625, 0.75, 0.6875, 0.6875, 0.6875, 0.75, 0.625, 0.8125, 0.625, 0.8125, 0.6875, 0.75, 0.6875, 0.8125, 0.625, 0.875, 0.625, 0.875, 0.6875, 0.8125, 0.6875, 0.875, 0.625, 0.9375, 0.625, 0.9375, 0.6875, 0.875, 0.6875, 0.0625, 0.6875, 0.125, 0.6875, 0.125, 0.75, 0.0625, 0.75, 0.125, 0.6875, 0.1875, 0.6875, 0.1875, 0.75, 0.125, 0.75, 0.1875, 0.6875, 0.25, 0.6875, 0.25, 0.75, 0.1875, 0.75, 0.25, 0.6875, 0.3125, 0.6875, 0.3125, 0.75, 0.25, 0.75, 0.3125, 0.6875, 0.375, 0.6875, 0.375, 0.75, 0.3125, 0.75, 0.375, 0.6875, 0.4375, 0.6875, 0.4375, 0.75, 0.375, 0.75, 0.4375, 0.6875, 0.5, 0.6875, 0.5, 0.75, 0.4375, 0.75, 0.5, 0.6875, 0.5625, 0.6875, 0.5625, 0.75, 0.5, 0.75, 0.5625, 0.6875, 0.625, 0.6875, 0.625, 0.75, 0.5625, 0.75, 0.625, 0.6875, 0.6875, 0.6875, 0.6875, 0.75, 0.625, 0.75, 0.6875, 0.6875, 0.75, 0.6875, 0.75, 0.75, 0.6875, 0.75, 0.75, 0.6875, 0.8125, 0.6875, 0.8125, 0.75, 0.75, 0.75, 0.8125, 0.6875, 0.875, 0.6875, 0.875, 0.75, 0.8125, 0.75, 0.875, 0.6875, 0.9375, 0.6875, 0.9375, 0.75, 0.875, 0.75, 0.0625, 0.75, 0.125, 0.75, 0.125, 0.8125, 0.0625, 0.8125, 0.125, 0.75, 0.1875, 0.75, 0.1875, 0.8125, 0.125, 0.8125, 0.1875, 0.75, 0.25, 0.75, 0.25, 0.8125, 0.1875, 0.8125, 0.25, 0.75, 0.3125, 0.75, 0.3125, 0.8125, 0.25, 0.8125, 0.3125, 0.75, 0.375, 0.75, 0.375, 0.8125, 0.3125, 0.8125, 0.375, 0.75, 0.4375, 0.75, 0.4375, 0.8125, 0.375, 0.8125, 0.4375, 0.75, 0.5, 0.75, 0.5, 0.8125, 0.4375, 0.8125, 0.5, 0.75, 0.5625, 0.75, 0.5625, 0.8125, 0.5, 0.8125, 0.5625, 0.75, 0.625, 0.75, 0.625, 0.8125, 0.5625, 0.8125, 0.625, 0.75, 0.6875, 0.75, 0.6875, 0.8125, 0.625, 0.8125, 0.6875, 0.75, 0.75, 0.75, 0.75, 0.8125, 0.6875, 0.8125, 0.75, 0.75, 0.8125, 0.75, 0.8125, 0.8125, 0.75, 0.8125, 0.8125, 0.75, 0.875, 0.75, 0.875, 0.8125, 0.8125, 0.8125, 0.875, 0.75, 0.9375, 0.75, 0.9375, 0.8125, 0.875, 0.8125, 0.0625, 0.8125, 0.125, 0.8125, 0.125, 0.875, 0.0625, 0.875, 0.125, 0.8125, 0.1875, 0.8125, 0.1875, 0.875, 0.125, 0.875, 0.1875, 0.8125, 0.25, 0.8125, 0.25, 0.875, 0.1875, 0.875, 0.25, 0.8125, 0.3125, 0.8125, 0.3125, 0.875, 0.25, 0.875, 0.3125, 0.8125, 0.375, 0.8125, 0.375, 0.875, 0.3125, 0.875, 0.375, 0.8125, 0.4375, 0.8125, 0.4375, 0.875, 0.375, 0.875, 0.4375, 0.8125, 0.5, 0.8125, 0.5, 0.875, 0.4375, 0.875, 0.5, 0.8125, 0.5625, 0.8125, 0.5625, 0.875, 0.5, 0.875, 0.5625, 0.8125, 0.625, 0.8125, 0.625, 0.875, 0.5625, 0.875, 0.625, 0.8125, 0.6875, 0.8125, 0.6875, 0.875, 0.625, 0.875, 0.6875, 0.8125, 0.75, 0.8125, 0.75, 0.875, 0.6875, 0.875, 0.75, 0.8125, 0.8125, 0.8125, 0.8125, 0.875, 0.75, 0.875, 0.8125, 0.8125, 0.875, 0.8125, 0.875, 0.875, 0.8125, 0.875, 0.875, 0.8125, 0.9375, 0.8125, 0.9375, 0.875, 0.875, 0.875, 0.0625, 0.875, 0.125, 0.875, 0.125, 0.9375, 0.0625, 0.9375, 0.125, 0.875, 0.1875, 0.875, 0.1875, 0.9375, 0.125, 0.9375, 0.1875, 0.875, 0.25, 0.875, 0.25, 0.9375, 0.1875, 0.9375, 0.25, 0.875, 0.3125, 0.875, 0.3125, 0.9375, 0.25, 0.9375, 0.3125, 0.875, 0.375, 0.875, 0.375, 0.9375, 0.3125, 0.9375, 0.375, 0.875, 0.4375, 0.875, 0.4375, 0.9375, 0.375, 0.9375, 0.4375, 0.875, 0.5, 0.875, 0.5, 0.9375, 0.4375, 0.9375, 0.5, 0.875, 0.5625, 0.875, 0.5625, 0.9375, 0.5, 0.9375, 0.5625, 0.875, 0.625, 0.875, 0.625, 0.9375, 0.5625, 0.9375, 0.625, 0.875, 0.6875, 0.875, 0.6875, 0.9375, 0.625, 0.9375, 0.6875, 0.875, 0.75, 0.875, 0.75, 0.9375, 0.6875, 0.9375, 0.75, 0.875, 0.8125, 0.875, 0.8125, 0.9375, 0.75, 0.9375, 0.8125, 0.875, 0.875, 0.875, 0.875, 0.9375, 0.8125, 0.9375, 0.875, 0.875, 0.9375, 0.875, 0.9375, 0.9375, 0.875, 0.9375, 0.0, 0.0, 0.0625, 0.0, 0.0625, 0.0625, 0.0, 0.0625, 0.0625, 0.0, 0.125, 0.0, 0.125, 0.0625, 0.0625, 0.0625, 0.125, 0.0, 0.1875, 0.0, 0.1875, 0.0625, 0.125, 0.0625, 0.1875, 0.0, 0.25, 0.0, 0.25, 0.0625, 0.1875, 0.0625, 0.25, 0.0, 0.3125, 0.0, 0.3125, 0.0625, 0.25, 0.0625, 0.3125, 0.0, 0.375, 0.0, 0.375, 0.0625, 0.3125, 0.0625, 0.375, 0.0, 0.4375, 0.0, 0.4375, 0.0625, 0.375, 0.0625, 0.4375, 0.0, 0.5, 0.0, 0.5, 0.0625, 0.4375, 0.0625, 0.5, 0.0, 0.5625, 0.0, 0.5625, 0.0625, 0.5, 0.0625, 0.5625, 0.0, 0.625, 0.0, 0.625, 0.0625, 0.5625, 0.0625, 0.625, 0.0, 0.6875, 0.0, 0.6875, 0.0625, 0.625, 0.0625, 0.6875, 0.0, 0.75, 0.0, 0.75, 0.0625, 0.6875, 0.0625, 0.75, 0.0, 0.8125, 0.0, 0.8125, 0.0625, 0.75, 0.0625, 0.8125, 0.0, 0.875, 0.0, 0.875, 0.0625, 0.8125, 0.0625, 0.875, 0.0, 0.9375, 0.0, 0.9375, 0.0625, 0.875, 0.0625, 0.9375, 0.0, 1.0, 0.0, 1.0, 0.0625, 0.9375, 0.0625, 0.9375, 0.0625, 1.0, 0.0625, 1.0, 0.125, 0.9375, 0.125, 0.9375, 0.125, 1.0, 0.125, 1.0, 0.1875, 0.9375, 0.1875, 0.9375, 0.1875, 1.0, 0.1875, 1.0, 0.25, 0.9375, 0.25, 0.9375, 0.25, 1.0, 0.25, 1.0, 0.3125, 0.9375, 0.3125, 0.9375, 0.3125, 1.0, 0.3125, 1.0, 0.375, 0.9375, 0.375, 0.9375, 0.375, 1.0, 0.375, 1.0, 0.4375, 0.9375, 0.4375, 0.9375, 0.4375, 1.0, 0.4375, 1.0, 0.5, 0.9375, 0.5, 0.9375, 0.5, 1.0, 0.5, 1.0, 0.5625, 0.9375, 0.5625, 0.9375, 0.5625, 1.0, 0.5625, 1.0, 0.625, 0.9375, 0.625, 0.9375, 0.625, 1.0, 0.625, 1.0, 0.6875, 0.9375, 0.6875, 0.9375, 0.6875, 1.0, 0.6875, 1.0, 0.75, 0.9375, 0.75, 0.9375, 0.75, 1.0, 0.75, 1.0, 0.8125, 0.9375, 0.8125, 0.9375, 0.8125, 1.0, 0.8125, 1.0, 0.875, 0.9375, 0.875, 0.9375, 0.875, 1.0, 0.875, 1.0, 0.9375, 0.9375, 0.9375, 0.9375, 0.9375, 1.0, 0.9375, 1.0, 1.0, 0.9375, 1.0, 0.875, 0.9375, 0.9375, 0.9375, 0.9375, 1.0, 0.875, 1.0, 0.8125, 0.9375, 0.875, 0.9375, 0.875, 1.0, 0.8125, 1.0, 0.75, 0.9375, 0.8125, 0.9375, 0.8125, 1.0, 0.75, 1.0, 0.6875, 0.9375, 0.75, 0.9375, 0.75, 1.0, 0.6875, 1.0, 0.625, 0.9375, 0.6875, 0.9375, 0.6875, 1.0, 0.625, 1.0, 0.5625, 0.9375, 0.625, 0.9375, 0.625, 1.0, 0.5625, 1.0, 0.5, 0.9375, 0.5625, 0.9375, 0.5625, 1.0, 0.5, 1.0, 0.4375, 0.9375, 0.5, 0.9375, 0.5, 1.0, 0.4375, 1.0, 0.375, 0.9375, 0.4375, 0.9375, 0.4375, 1.0, 0.375, 1.0, 0.3125, 0.9375, 0.375, 0.9375, 0.375, 1.0, 0.3125, 1.0, 0.25, 0.9375, 0.3125, 0.9375, 0.3125, 1.0, 0.25, 1.0, 0.1875, 0.9375, 0.25, 0.9375, 0.25, 1.0, 0.1875, 1.0, 0.125, 0.9375, 0.1875, 0.9375, 0.1875, 1.0, 0.125, 1.0, 0.0625, 0.9375, 0.125, 0.9375, 0.125, 1.0, 0.0625, 1.0, 0.0, 0.9375, 0.0625, 0.9375, 0.0625, 1.0, 0.0, 1.0, 0.0, 0.875, 0.0625, 0.875, 0.0625, 0.9375, 0.0, 0.9375, 0.0, 0.8125, 0.0625, 0.8125, 0.0625, 0.875, 0.0, 0.875, 0.0, 0.75, 0.0625, 0.75, 0.0625, 0.8125, 0.0, 0.8125, 0.0, 0.6875, 0.0625, 0.6875, 0.0625, 0.75, 0.0, 0.75, 0.0, 0.625, 0.0625, 0.625, 0.0625, 0.6875, 0.0, 0.6875, 0.0, 0.5625, 0.0625, 0.5625, 0.0625, 0.625, 0.0, 0.625, 0.0, 0.5, 0.0625, 0.5, 0.0625, 0.5625, 0.0, 0.5625, 0.0, 0.4375, 0.0625, 0.4375, 0.0625, 0.5, 0.0, 0.5, 0.0, 0.375, 0.0625, 0.375, 0.0625, 0.4375, 0.0, 0.4375, 0.0, 0.3125, 0.0625, 0.3125, 0.0625, 0.375, 0.0, 0.375, 0.0, 0.25, 0.0625, 0.25, 0.0625, 0.3125, 0.0, 0.3125, 0.0, 0.1875, 0.0625, 0.1875, 0.0625, 0.25, 0.0, 0.25, 0.0, 0.125, 0.0625, 0.125, 0.0625, 0.1875, 0.0, 0.1875, 0.0, 0.0625, 0.0625, 0.0625, 0.0625, 0.125, 0.0, 0.125, 0.0, 0.75, 0.0, 0.8125, 0.0, 0.8125, 0.0, 0.75, 0.0, 0.875, 0.0, 0.9375, 0.0, 0.9375, 0.0, 0.875, 0.0, 0.6875, 0.0, 0.75, 0.0, 0.75, 0.0, 0.6875, 0.0, 0.8125, 0.0, 0.875, 0.0, 0.875, 0.0, 0.8125, 0.0, 0.9375, 0.0, 1.0, 0.0, 1.0, 0.0, 0.9375, 0.0, 0.75, 0.0, 0.8125, 0.0, 0.8125, 0.0, 0.75, 0.0, 0.875, 0.0, 0.9375, 0.0, 0.9375, 0.0, 0.875, 0.0, 0.6875, 0.0, 0.75, 0.0, 0.75, 0.0, 0.6875, 0.0, 0.8125, 0.0, 0.875, 0.0, 0.875, 0.0, 0.8125, 0.0, 0.9375, 0.0, 1.0, 0.0, 1.0, 0.0, 0.9375, 0.0, 0.75, 0.0, 0.8125, 0.0, 0.8125, 0.0, 0.75, 0.0, 0.875, 0.0, 0.9375, 0.0, 0.9375, 0.0, 0.875, 0.0, 0.6875, 0.0, 0.75, 0.0, 0.75, 0.0, 0.6875, 0.0, 0.8125, 0.0, 0.875, 0.0, 0.875, 0.0, 0.8125, 0.0, 0.9375, 0.0, 1.0, 0.0, 1.0, 0.0, 0.9375, 0.0, 0.75, 0.0, 0.8125, 0.0, 0.8125, 0.0, 0.75, 0.0, 0.875, 0.0, 0.9375, 0.0, 0.9375, 0.0, 0.875, 0.0, 0.6875, 0.0, 0.75, 0.0, 0.75, 0.0, 0.6875, 0.0, 0.8125, 0.0, 0.875, 0.0, 0.875, 0.0, 0.8125, 0.0, 0.9375, 0.0, 1.0, 0.0, 1.0, 0.0, 0.9375, 0.0, 0.75, 0.0, 0.8125, 0.0, 0.8125, 0.0, 0.75, 0.0, 0.875, 0.0, 0.9375, 0.0, 0.9375, 0.0, 0.875, 0.0, 0.6875, 0.0, 0.75, 0.0, 0.75, 0.0, 0.6875, 0.0, 0.8125, 0.0, 0.875, 0.0, 0.875, 0.0, 0.8125, 0.0, 0.9375, 0.0, 1.0, 0.0, 1.0, 0.0, 0.9375, 0.0, 1.0, 0.0, 1.0, 0.0, 1.0, 0.0, 1.0, 0.0, 1.0, 0.0, 1.0, 0.0, 1.0, 0.0, 1.0, 0.0, 1.0, 0.0, 1.0, 0.0, 1.0, 0.0, 1.0, 0.0, 1.0, 0.0, 1.0, 0.0, 1.0, 0.0, 1.0, 0.0, 1.0, 0.0, 1.0, 0.0, 1.0, 0.0, 1.0, 0.0, 1.0, 0.0, 1.0, 0.0, 1.0, 0.0, 1.0, 0.0, 1.0, 0.0, 1.0, 0.0, 1.0, 0.0, 1.0, 0.0, 1.0, 0.0, 1.0, 0.0, 1.0, 0.0, 1.0, 0.0, 1.0, 0.0, 1.0, 0.0, 1.0, 0.0, 1.0, 1.0, 1.0, 1.0, 0.9375, 1.0, 0.9375, 1.0, 1.0, 1.0, 0.875, 1.0, 0.8125, 1.0, 0.8125, 1.0, 0.875, 1.0, 0.75, 1.0, 0.6875, 1.0, 0.6875, 1.0, 0.75, 1.0, 0.9375, 1.0, 0.875, 1.0, 0.875, 1.0, 0.9375, 1.0, 0.8125, 1.0, 0.75, 1.0, 0.75, 1.0, 0.8125, 1.0, 0.9375, 1.0, 0.875, 1.0, 0.875, 1.0, 0.9375, 1.0, 0.8125, 1.0, 0.75, 1.0, 0.75, 1.0, 0.8125, 1.0, 1.0, 1.0, 0.9375, 1.0, 0.9375, 1.0, 1.0, 1.0, 0.875, 1.0, 0.8125, 1.0, 0.8125, 1.0, 0.875, 1.0, 0.75, 1.0, 0.6875, 1.0, 0.6875, 1.0, 0.75, 1.0, 0.9375, 1.0, 0.875, 1.0, 0.875, 1.0, 0.9375, 1.0, 0.8125, 1.0, 0.75, 1.0, 0.75, 1.0, 0.8125, 1.0, 1.0, 1.0, 0.9375, 1.0, 0.9375, 1.0, 1.0, 1.0, 0.875, 1.0, 0.8125, 1.0, 0.8125, 1.0, 0.875, 1.0, 0.75, 1.0, 0.6875, 1.0, 0.6875, 1.0, 0.75, 1.0, 0.9375, 1.0, 0.875, 1.0, 0.875, 1.0, 0.9375, 1.0, 0.8125, 1.0, 0.75, 1.0, 0.75, 1.0, 0.8125, 1.0, 1.0, 1.0, 0.9375, 1.0, 0.9375, 1.0, 1.0, 1.0, 0.875, 1.0, 0.8125, 1.0, 0.8125, 1.0, 0.875, 1.0, 0.75, 1.0, 0.6875, 1.0, 0.6875, 1.0, 0.75, 1.0, 0.9375, 1.0, 0.875, 1.0, 0.875, 1.0, 0.9375, 1.0, 0.8125, 1.0, 0.75, 1.0, 0.75, 1.0, 0.8125, 1.0, 1.0, 1.0, 0.9375, 1.0, 0.9375, 1.0, 1.0, 1.0, 0.875, 1.0, 0.8125, 1.0, 0.8125, 1.0, 0.875, 1.0, 0.75, 1.0, 0.6875, 1.0, 0.6875, 1.0, 0.75, 1.0, 0.9375, 1.0, 0.875, 1.0, 0.875, 1.0, 0.9375, 1.0, 0.8125, 1.0, 0.75, 1.0, 0.75, 1.0, 0.8125, 1.0, 1.0, 1.0, 0.9375, 1.0, 0.9375, 1.0, 1.0, 1.0, 0.875, 1.0, 0.8125, 1.0, 0.8125, 1.0, 0.875, 1.0, 0.75, 1.0, 0.6875, 1.0, 0.6875, 1.0, 0.75, 1.0, 0.9375, 1.0, 0.875, 1.0, 0.875, 1.0, 0.9375, 1.0, 0.8125, 1.0, 0.75, 1.0, 0.75, 1.0, 0.8125, 1.0, 1.0, 1.0, 0.9375, 1.0, 0.9375, 1.0, 1.0, 1.0, 0.875, 1.0, 0.8125, 1.0, 0.8125, 1.0, 0.875, 1.0, 0.75, 1.0, 0.6875, 1.0, 0.6875, 1.0, 0.75, 0.3125, 1.0, 0.375, 1.0, 0.375, 1.0, 0.3125, 1.0, 0.4375, 1.0, 0.5, 1.0, 0.5, 1.0, 0.4375, 1.0, 0.25, 1.0, 0.3125, 1.0, 0.3125, 1.0, 0.25, 1.0, 0.375, 1.0, 0.4375, 1.0, 0.4375, 1.0, 0.375, 1.0, 0.25, 1.0, 0.3125, 1.0, 0.3125, 1.0, 0.25, 1.0, 0.375, 1.0, 0.4375, 1.0, 0.4375, 1.0, 0.375, 1.0, 0.3125, 1.0, 0.375, 1.0, 0.375, 1.0, 0.3125, 1.0, 0.4375, 1.0, 0.5, 1.0, 0.5, 1.0, 0.4375, 1.0, 0.25, 1.0, 0.3125, 1.0, 0.3125, 1.0, 0.25, 1.0, 0.375, 1.0, 0.4375, 1.0, 0.4375, 1.0, 0.375, 1.0, 0.3125, 1.0, 0.375, 1.0, 0.375, 1.0, 0.3125, 1.0, 0.4375, 1.0, 0.5, 1.0, 0.5, 1.0, 0.4375, 1.0, 0.4375, 1.0, 0.5, 1.0, 0.5, 1.0, 0.4375, 1.0, 0.25, 1.0, 0.3125, 1.0, 0.3125, 1.0, 0.25, 1.0, 0.375, 1.0, 0.4375, 1.0, 0.4375, 1.0, 0.375, 1.0, 0.3125, 1.0, 0.375, 1.0, 0.375, 1.0, 0.3125, 1.0, 0.3125, 1.0, 0.375, 1.0, 0.375, 1.0, 0.3125, 1.0, 0.4375, 1.0, 0.5, 1.0, 0.5, 1.0, 0.4375, 1.0, 0.25, 1.0, 0.3125, 1.0, 0.3125, 1.0, 0.25, 1.0, 0.375, 1.0, 0.4375, 1.0, 0.4375, 1.0, 0.375, 1.0, 0.25, 1.0, 0.3125, 1.0, 0.375, 1.0, 0.4375, 1.0, 0.5, 1.0, 0.5, 1.0, 0.4375, 1.0, 0.375, 1.0, 0.3125, 1.0, 0.25, 1.0])
me_plane.materials.append(mat_material_002)
me_plane.materials.append(mat_material_003)
me_plane.use_remesh_fix_poles = True
me_plane.use_remesh_preserve_attributes = False
me_plane.use_mirror_vertex_groups = False
me_plane.update()

# ---- objects
ob_empty = bpy.data.objects.new('Empty', None)
ob_plane = bpy.data.objects.new('Plane', me_plane)

# ---- transforms, parenting, visibility, modifiers, constraints
ob_empty.location = (0.0, 0.08742, 0.0)
ob_empty.rotation_euler = (1.571, 0.0, 0.0)
ob_empty.empty_display_type = 'IMAGE'
ob_empty.empty_display_size = 5.0
ob_empty.hide_viewport = True
ob_empty.lineart.crease_threshold = 0.0
ob_plane.location = (-0.5339, 0.0, -0.8262)
ob_plane.rotation_euler = (1.571, -0.0, 0.0)
ob_plane.lineart.crease_threshold = 0.0
_m = ob_plane.modifiers.new('Subdivision', 'SUBSURF')
_m.uv_smooth = 'PRESERVE_CORNERS'

# ---- collection membership
col_collection.objects.link(ob_empty)
col_collection.objects.link(ob_plane)

# ---- scene / render settings (as saved in the file)
scene.frame_start = 1; scene.frame_end = 250; scene.frame_set(186)
scene.render.engine = 'BLENDER_EEVEE_NEXT'
scene.cycles.use_denoising = False
scene.cycles.samples = 128
scene.cycles.sampling_pattern = 'TABULATED_SOBOL'
scene.cycles.use_adaptive_sampling = False
scene.cycles.use_light_tree = False
scene.view_settings.view_transform = 'Filmic'
bpy.context.view_layer.update()

# ---- added for rendering (the .blend has no active camera and no usable light): camera, sun
cam_auto = bpy.data.cameras.new('AutoCamera')
cam_auto.lens = 50.0
cam_auto.sensor_width = 36.0
cam_auto.clip_end = 1000.0
ob_auto_camera = bpy.data.objects.new('AutoCamera', cam_auto)
scene.collection.objects.link(ob_auto_camera)
ob_auto_camera.location = (5.28265, -6.56152, 4.03297)
ob_auto_camera.rotation_euler = (1.09748, -7.21219e-08, 0.694738)
scene.camera = ob_auto_camera
light_auto_sun = bpy.data.lights.new('AutoSun', 'SUN')
light_auto_sun.energy = 3.0
light_auto_sun.angle = 0.0523599
ob_auto_sun = bpy.data.objects.new('AutoSun', light_auto_sun)
scene.collection.objects.link(ob_auto_sun)
ob_auto_sun.rotation_euler = (0.872665, 0.174533, 0.523599)
bpy.context.view_layer.update()
